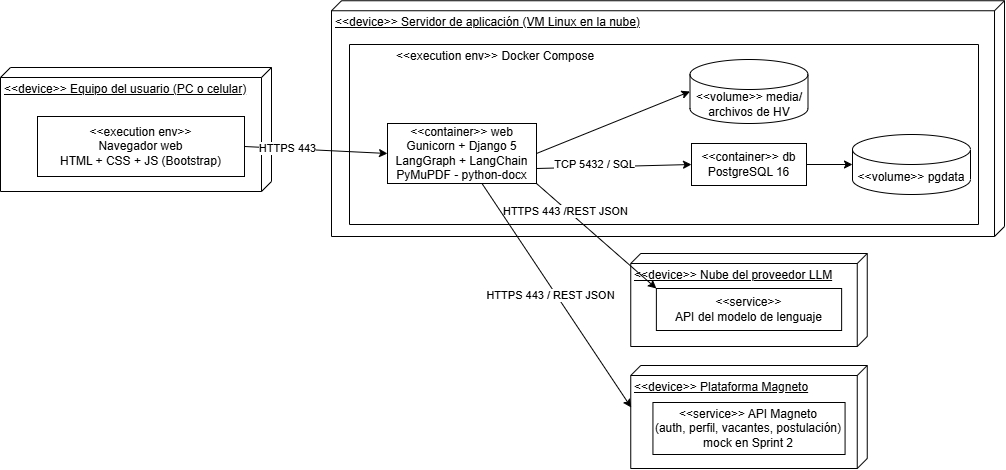

The diagram above was exported from draw.io. Its source (the exported page's mxGraphModel, read from the mxfile embedded in the PNG):
<mxGraphModel dx="1446" dy="609" grid="0" gridSize="10" guides="1" tooltips="1" connect="1" arrows="1" fold="1" page="0" pageScale="1" pageWidth="850" pageHeight="1100" background="light-dark(#ffffff, #121212)" math="0" shadow="0">
  <root>
    <mxCell id="0" />
    <mxCell id="1" parent="0" />
    <mxCell id="4byQJk2PAER8_uJRptGy-1" parent="1" style="verticalAlign=top;align=left;spacingTop=8;spacingLeft=2;spacingRight=12;shape=cube;size=10;direction=south;fontStyle=4;html=1;whiteSpace=wrap;" value="&amp;lt;&amp;lt;device&amp;gt;&amp;gt; Equipo del usuario (PC o celular)" vertex="1">
      <mxGeometry height="124" width="271" x="-190" y="127" as="geometry" />
    </mxCell>
    <mxCell id="4byQJk2PAER8_uJRptGy-2" parent="1" style="verticalAlign=top;align=left;spacingTop=8;spacingLeft=2;spacingRight=12;shape=cube;size=10;direction=south;fontStyle=4;html=1;whiteSpace=wrap;" value="&amp;lt;&amp;lt;device&amp;gt;&amp;gt; Servidor de aplicación (VM Linux en la nube)&amp;nbsp;" vertex="1">
      <mxGeometry height="235.75" width="673" x="141" y="60.25" as="geometry" />
    </mxCell>
    <mxCell id="4byQJk2PAER8_uJRptGy-3" parent="1" style="verticalAlign=top;align=left;spacingTop=8;spacingLeft=2;spacingRight=12;shape=cube;size=10;direction=south;fontStyle=4;html=1;whiteSpace=wrap;" value="&amp;lt;&amp;lt;device&amp;gt;&amp;gt; Nube del proveedor LLM" vertex="1">
      <mxGeometry height="93" width="236.5" x="440.25" y="313" as="geometry" />
    </mxCell>
    <mxCell id="4byQJk2PAER8_uJRptGy-4" parent="1" style="rounded=0;whiteSpace=wrap;html=1;" value="&amp;lt;&amp;lt;execution env&amp;gt;&amp;gt;&lt;div&gt;Navegador web&lt;/div&gt;&lt;div&gt;HTML + CSS + JS (Bootstrap)&lt;/div&gt;" vertex="1">
      <mxGeometry height="60" width="207" x="-153" y="176" as="geometry" />
    </mxCell>
    <mxCell id="4byQJk2PAER8_uJRptGy-5" parent="1" style="swimlane;startSize=0;" value="" vertex="1">
      <mxGeometry height="180" width="629" x="159" y="104" as="geometry" />
    </mxCell>
    <mxCell id="4byQJk2PAER8_uJRptGy-7" parent="4byQJk2PAER8_uJRptGy-5" style="rounded=0;whiteSpace=wrap;html=1;" value="&amp;lt;&amp;lt;container&amp;gt;&amp;gt; web&lt;div&gt;Gunicorn + Django 5&lt;/div&gt;&lt;div&gt;LangGraph + LangChain&lt;/div&gt;&lt;div&gt;PyMuPDF - python-docx&lt;/div&gt;" vertex="1">
      <mxGeometry height="60" width="149" x="38" y="79" as="geometry" />
    </mxCell>
    <mxCell id="4byQJk2PAER8_uJRptGy-8" parent="4byQJk2PAER8_uJRptGy-5" style="rounded=0;whiteSpace=wrap;html=1;" value="&amp;lt;&amp;lt;container&amp;gt;&amp;gt; db&lt;div&gt;PostgreSQL 16&lt;/div&gt;" vertex="1">
      <mxGeometry height="42" width="115" x="342" y="99" as="geometry" />
    </mxCell>
    <mxCell id="4byQJk2PAER8_uJRptGy-9" parent="4byQJk2PAER8_uJRptGy-5" style="shape=cylinder3;whiteSpace=wrap;html=1;boundedLbl=1;backgroundOutline=1;size=15;" value="&amp;lt;&amp;lt;volume&amp;gt;&amp;gt; pgdata" vertex="1">
      <mxGeometry height="60" width="118" x="503" y="90" as="geometry" />
    </mxCell>
    <mxCell id="4byQJk2PAER8_uJRptGy-10" parent="4byQJk2PAER8_uJRptGy-5" style="shape=cylinder3;whiteSpace=wrap;html=1;boundedLbl=1;backgroundOutline=1;size=15;" value="&amp;lt;&amp;lt;volume&amp;gt;&amp;gt; media/&lt;div&gt;archivos de HV&lt;/div&gt;" vertex="1">
      <mxGeometry height="64" width="118" x="340.5" y="15" as="geometry" />
    </mxCell>
    <mxCell id="4byQJk2PAER8_uJRptGy-11" edge="1" parent="4byQJk2PAER8_uJRptGy-5" source="4byQJk2PAER8_uJRptGy-7" style="endArrow=classic;html=1;rounded=0;exitX=1;exitY=0.5;exitDx=0;exitDy=0;entryX=0;entryY=0.5;entryDx=0;entryDy=0;entryPerimeter=0;" target="4byQJk2PAER8_uJRptGy-10" value="">
      <mxGeometry height="50" relative="1" width="50" as="geometry">
        <mxPoint x="225" y="118" as="sourcePoint" />
        <mxPoint x="275" y="68" as="targetPoint" />
      </mxGeometry>
    </mxCell>
    <mxCell id="4byQJk2PAER8_uJRptGy-12" edge="1" parent="4byQJk2PAER8_uJRptGy-5" source="4byQJk2PAER8_uJRptGy-7" style="endArrow=classic;html=1;rounded=0;exitX=1;exitY=0.75;exitDx=0;exitDy=0;entryX=0;entryY=0.5;entryDx=0;entryDy=0;" target="4byQJk2PAER8_uJRptGy-8" value="">
      <mxGeometry height="50" relative="1" width="50" as="geometry">
        <mxPoint x="281" y="153" as="sourcePoint" />
        <mxPoint x="331" y="103" as="targetPoint" />
      </mxGeometry>
    </mxCell>
    <mxCell id="4byQJk2PAER8_uJRptGy-17" connectable="0" parent="4byQJk2PAER8_uJRptGy-12" style="edgeLabel;html=1;align=center;verticalAlign=middle;resizable=0;points=[];" value="TCP 5432 / SQL" vertex="1">
      <mxGeometry relative="1" x="-0.406" y="1" as="geometry">
        <mxPoint x="12" y="-2" as="offset" />
      </mxGeometry>
    </mxCell>
    <mxCell id="4byQJk2PAER8_uJRptGy-13" edge="1" parent="4byQJk2PAER8_uJRptGy-5" source="4byQJk2PAER8_uJRptGy-8" style="endArrow=classic;html=1;rounded=0;exitX=1;exitY=0.5;exitDx=0;exitDy=0;entryX=0;entryY=0.5;entryDx=0;entryDy=0;entryPerimeter=0;" target="4byQJk2PAER8_uJRptGy-9" value="">
      <mxGeometry height="50" relative="1" width="50" as="geometry">
        <mxPoint x="473" y="126" as="sourcePoint" />
        <mxPoint x="523" y="76" as="targetPoint" />
      </mxGeometry>
    </mxCell>
    <mxCell id="4byQJk2PAER8_uJRptGy-14" parent="1" style="text;html=1;whiteSpace=wrap;strokeColor=none;fillColor=none;align=left;verticalAlign=middle;rounded=0;" value="&amp;lt;&amp;lt;execution env&amp;gt;&amp;gt; Docker Compose" vertex="1">
      <mxGeometry height="30" width="213" x="204" y="101" as="geometry" />
    </mxCell>
    <mxCell id="4byQJk2PAER8_uJRptGy-15" edge="1" parent="1" source="4byQJk2PAER8_uJRptGy-4" style="endArrow=classic;html=1;rounded=0;exitX=1;exitY=0.5;exitDx=0;exitDy=0;entryX=0;entryY=0.5;entryDx=0;entryDy=0;" target="4byQJk2PAER8_uJRptGy-7" value="">
      <mxGeometry height="50" relative="1" width="50" as="geometry">
        <mxPoint x="6" y="335" as="sourcePoint" />
        <mxPoint x="56" y="285" as="targetPoint" />
      </mxGeometry>
    </mxCell>
    <mxCell id="4byQJk2PAER8_uJRptGy-16" connectable="0" parent="4byQJk2PAER8_uJRptGy-15" style="edgeLabel;html=1;align=center;verticalAlign=middle;resizable=0;points=[];" value="HTTPS 443" vertex="1">
      <mxGeometry relative="1" x="-0.3991" y="1" as="geometry">
        <mxPoint as="offset" />
      </mxGeometry>
    </mxCell>
    <mxCell id="4byQJk2PAER8_uJRptGy-18" parent="1" style="verticalAlign=top;align=left;spacingTop=8;spacingLeft=2;spacingRight=12;shape=cube;size=10;direction=south;fontStyle=4;html=1;whiteSpace=wrap;" value="&amp;lt;&amp;lt;device&amp;gt;&amp;gt; Plataforma Magneto" vertex="1">
      <mxGeometry height="103" width="236.5" x="440.25" y="425" as="geometry" />
    </mxCell>
    <mxCell id="4byQJk2PAER8_uJRptGy-19" parent="1" style="rounded=0;whiteSpace=wrap;html=1;" value="&amp;lt;&amp;lt;service&amp;gt;&amp;gt;&lt;div&gt;API del modelo de lenguaje&lt;/div&gt;" vertex="1">
      <mxGeometry height="42" width="185.25" x="465.88" y="348" as="geometry" />
    </mxCell>
    <mxCell id="4byQJk2PAER8_uJRptGy-20" edge="1" parent="1" source="4byQJk2PAER8_uJRptGy-7" style="endArrow=classic;html=1;rounded=0;entryX=0;entryY=0;entryDx=0;entryDy=0;exitX=1;exitY=1;exitDx=0;exitDy=0;" target="4byQJk2PAER8_uJRptGy-19" value="">
      <mxGeometry height="50" relative="1" width="50" as="geometry">
        <mxPoint x="206" y="413" as="sourcePoint" />
        <mxPoint x="256" y="363" as="targetPoint" />
      </mxGeometry>
    </mxCell>
    <mxCell id="4byQJk2PAER8_uJRptGy-21" connectable="0" parent="4byQJk2PAER8_uJRptGy-20" style="edgeLabel;html=1;align=center;verticalAlign=middle;resizable=0;points=[];" value="HTTPS 443 /REST JSON" vertex="1">
      <mxGeometry relative="1" x="-0.5073" y="-2" as="geometry">
        <mxPoint as="offset" />
      </mxGeometry>
    </mxCell>
    <mxCell id="4byQJk2PAER8_uJRptGy-22" parent="1" style="rounded=0;whiteSpace=wrap;html=1;" value="&amp;lt;&amp;lt;service&amp;gt;&amp;gt; API Magneto&lt;div&gt;(auth, perfil, vacantes, postulación)&lt;/div&gt;&lt;div&gt;mock en Sprint 2&lt;/div&gt;" vertex="1">
      <mxGeometry height="52" width="192.13" x="462.44" y="462" as="geometry" />
    </mxCell>
    <mxCell id="4byQJk2PAER8_uJRptGy-23" edge="1" parent="1" source="4byQJk2PAER8_uJRptGy-7" style="endArrow=classic;html=1;rounded=0;entryX=0.408;entryY=0.998;entryDx=0;entryDy=0;entryPerimeter=0;" target="4byQJk2PAER8_uJRptGy-18" value="">
      <mxGeometry height="50" relative="1" width="50" as="geometry">
        <mxPoint x="254" y="412" as="sourcePoint" />
        <mxPoint x="304" y="362" as="targetPoint" />
      </mxGeometry>
    </mxCell>
    <mxCell id="4byQJk2PAER8_uJRptGy-24" connectable="0" parent="4byQJk2PAER8_uJRptGy-23" style="edgeLabel;html=1;align=center;verticalAlign=middle;resizable=0;points=[];" value="HTTPS 443 / REST JSON" vertex="1">
      <mxGeometry relative="1" x="-0.0301" y="-4" as="geometry">
        <mxPoint x="-1" as="offset" />
      </mxGeometry>
    </mxCell>
  </root>
</mxGraphModel>